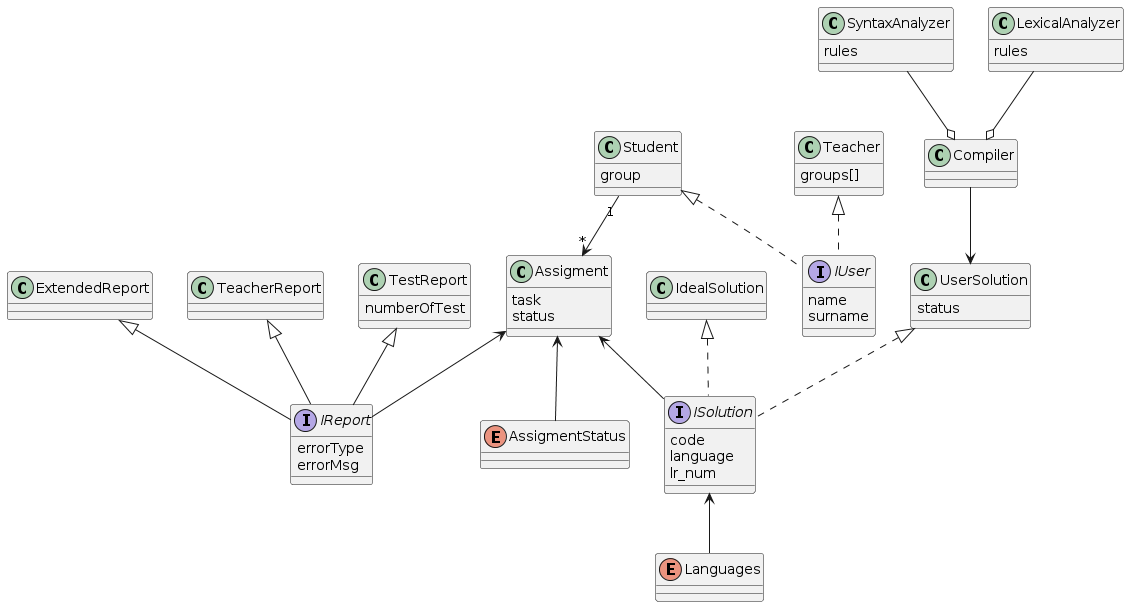

The diagram above was rendered by PlantUML. Its source (embedded in the PNG):
@startuml
class Student {
 group
}

class Teacher {
 groups[]
}

class Assigment {
 task
 status
}

enum AssigmentStatus {
 
}

class UserSolution {
 status
}

class IdealSolution {

}

interface ISolution {
 code
 language
 lr_num
}

interface IUser {
 name
 surname
}

enum Languages

class Compiler

class LexicalAnalyzer {
 rules
}

class SyntaxAnalyzer {
 rules
}

interface IReport {
 errorType
 errorMsg
}

class TestReport {
 numberOfTest
}

class ExtendedReport {
 
}

class TeacherReport {
 
}

TestReport <|--  IReport
ExtendedReport <|-- IReport
TeacherReport <|-- IReport

Assigment <-- IReport

Compiler o-u- LexicalAnalyzer
Compiler o-u- SyntaxAnalyzer

Student "1"-->"*" Assigment

Teacher <|.. IUser
Student <|.. IUser

IdealSolution <|.. ISolution
UserSolution <|.. ISolution

Compiler --> UserSolution

Assigment <-- ISolution

ISolution <-- Languages

Assigment <-- AssigmentStatus
@enduml